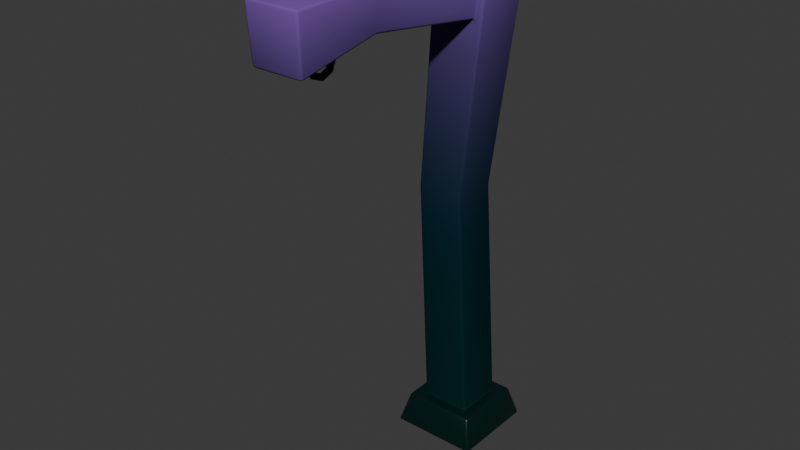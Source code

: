 # Source: Lantern-Post.blend  (saved by Blender 4.0.36; exported with 4.5.12 LTS)
import bpy
from mathutils import Matrix  # noqa: F401  (used for matrix-valued properties, if any)

bpy.ops.wm.read_factory_settings(use_empty=True)
scene = bpy.context.scene
scene.name = 'Scene'

# ---- collections
col_collection = bpy.data.collections.new('Collection'); scene.collection.children.link(col_collection)

# ---- images (referenced by path relative to the original .blend; pixels are not part of the script)
import os
ASSET_DIR = os.environ.get("B2B_ASSET_DIR", "")  # directory of the original .blend (textures are referenced by path, not embedded)
HERE = os.path.dirname(os.path.abspath(__file__))  # packed textures are extracted next to this script under _unpacked/

def load_image(name, relpath, width, height, colorspace="sRGB"):
    """Load a texture the original file referenced (path relative to the .blend, or extracted next to this script)."""
    p = next((c for c in (os.path.join(HERE, relpath), os.path.join(ASSET_DIR, relpath)) if relpath and os.path.exists(c)), "")
    if p:
        img = bpy.data.images.load(p, check_existing=True)
        img.name = name
    else:  # same state as the original file: an image datablock whose file is absent (Cycles renders it pink)
        img = bpy.data.images.new(name, width, height)
        img.source = "FILE"
        img.filepath = "//" + (relpath or name)
    img.colorspace_settings.name = colorspace
    return img
img_lamp_post = load_image('Lamp-Post', 'Lamp-Post.png', 1024, 1024, 'sRGB')

# ---- materials (node trees are filled in below, after node groups)
mat_lamp__post_gradient = bpy.data.materials.new('Lamp- Post-Gradient')
mat_metal = bpy.data.materials.new('Metal')

# ---- material node trees
mat_lamp__post_gradient.use_nodes = True; mat_lamp__post_gradient.node_tree.nodes.clear()
_N = mat_lamp__post_gradient.node_tree.nodes; _L = mat_lamp__post_gradient.node_tree.links
n0 = _N.new('ShaderNodeOutputMaterial'); n0.name = 'Material Output.001'; n0.location = (97, 100)
n1 = _N.new('ShaderNodeBsdfPrincipled'); n1.name = 'Principled BSDF.001'; n1.location = (-193, 100)
n1.inputs[2].default_value = 1.0
n1.inputs[3].default_value = 1.0
n2 = _N.new('ShaderNodeSeparateXYZ'); n2.name = 'Separate XYZ'; n2.location = (-656, 44)
n3 = _N.new('ShaderNodeMapping'); n3.name = 'Mapping'; n3.location = (-848, 29)
n3.inputs[1].default_value = (0.0, 0.0, -0.1)
n4 = _N.new('ShaderNodeTexCoord'); n4.name = 'Texture Coordinate'; n4.location = (-1053, 26)
n5 = _N.new('ShaderNodeValToRGB'); n5.name = 'Color Ramp'; n5.location = (-479, 36)
n5.color_ramp.interpolation = 'B_SPLINE'
while len(n5.color_ramp.elements) > 1: n5.color_ramp.elements.remove(n5.color_ramp.elements[-1])
n5.color_ramp.elements[0].position = 0.1864; n5.color_ramp.elements[0].color = (0.001821, 0.02029, 0.01938, 1.0)
_e = n5.color_ramp.elements.new(0.6682); _e.color = (0.005182, 0.02416, 0.0497, 1.0)
_e = n5.color_ramp.elements.new(1.0); _e.color = (0.3516, 0.15, 0.6653, 1.0)
n6 = _N.new('ShaderNodeTexImage'); n6.name = 'Image Texture'; n6.location = (348, 24)
n6.image = img_lamp_post
_L.new(n1.outputs[0], n0.inputs[0])
_L.new(n5.outputs[0], n1.inputs[0])
_L.new(n2.outputs[2], n5.inputs[0])
_L.new(n3.outputs[0], n2.inputs[0])
_L.new(n4.outputs[0], n3.inputs[0])
n0.is_active_output = True
mat_metal.use_nodes = True; mat_metal.node_tree.nodes.clear()
_N = mat_metal.node_tree.nodes; _L = mat_metal.node_tree.links
n0 = _N.new('ShaderNodeBsdfPrincipled'); n0.name = 'Principled BSDF'; n0.location = (10, 300)
n0.inputs[0].default_value = (0.001821, 0.02029, 0.01938, 1.0)
n0.inputs[1].default_value = 0.3409
n0.inputs[2].default_value = 0.3409
n0.inputs[3].default_value = 1.45
n1 = _N.new('ShaderNodeOutputMaterial'); n1.name = 'Material Output'; n1.location = (300, 300)
n2 = _N.new('ShaderNodeTexImage'); n2.name = 'Image Texture'; n2.location = (327, 111)
n2.image = img_lamp_post
_L.new(n0.outputs[0], n1.inputs[0])
n1.is_active_output = True

# ---- world
world_world = bpy.data.worlds.new('World'); scene.world = world_world
world_world.use_nodes = True; world_world.node_tree.nodes.clear()
_N = world_world.node_tree.nodes; _L = world_world.node_tree.links
n0 = _N.new('ShaderNodeOutputWorld'); n0.name = 'World Output'; n0.location = (300, 300)
n1 = _N.new('ShaderNodeBackground'); n1.name = 'Background'; n1.location = (10, 300)
n1.inputs[0].default_value = (0.05088, 0.05088, 0.05088, 1.0)
_L.new(n1.outputs[0], n0.inputs[0])
n0.is_active_output = True
world_world.color = (0.05088, 0.05088, 0.05088)
world_world.use_sun_shadow = False
world_world.sun_shadow_jitter_overblur = 0.0

# ---- meshes
me_plane = bpy.data.meshes.new('Plane')
me_plane.from_pydata([(-1.0, -1.0, 0.0), (1.0, -1.0, 0.0), (-1.0, 1.0, 0.0), (1.0, 1.0, 0.0), (-0.5552, 0.5552, 0.7183), (-0.5552, -0.5552, 0.7183), (0.5552, -0.5552, 0.7183), (0.5552, 0.5552, 0.7183), (-0.8093, 0.8093, 0.7183), (-0.8093, -0.8093, 0.7183), (0.8093, -0.8093, 0.7183), (0.8093, 0.8093, 0.7183), (-0.6589, 1.043, 11.5), (-0.6589, -0.2486, 11.76), (0.6589, -0.2486, 11.76), (0.6589, 1.043, 11.5), (-0.5146, 0.1174, 6.108), (0.5146, 0.1174, 6.108), (0.5146, -0.9118, 6.108), (-0.5146, -0.9118, 6.108), (-0.6034, 0.6873, 9.427), (0.4506, -0.4852, 9.744), (0.6034, 0.6873, 9.427), (-0.4506, -0.4852, 9.744), (-0.6355, 0.8927, 10.62), (0.4746, -0.3745, 10.69), (0.6355, 0.8927, 10.62), (-0.4746, -0.3745, 10.69), (-0.6355, -0.3563, 10.84), (-0.6034, -0.5034, 9.588), (0.6034, -0.5034, 9.588), (0.6355, -0.3563, 10.84), (-0.4455, -3.339, 11.0), (-0.4229, -3.285, 10.11), (0.4229, -3.285, 10.11), (0.4455, -3.339, 11.0), (-0.6037, -5.366, 11.03), (-0.573, -5.293, 9.829), (0.573, -5.293, 9.829), (0.6037, -5.366, 11.03)], [], [(0, 2, 3, 1), (26, 24, 12, 15), (1, 3, 11, 10), (2, 0, 9, 8), (3, 2, 8, 11), (0, 1, 10, 9), (5, 4, 8, 9), (6, 5, 9, 10), (7, 6, 10, 11), (4, 7, 11, 8), (13, 14, 15, 12), (28, 31, 14, 13), (31, 26, 15, 14), (24, 28, 13, 12), (4, 5, 19, 16), (6, 7, 17, 18), (5, 6, 18, 19), (7, 4, 16, 17), (16, 19, 29, 20), (18, 17, 22, 30), (19, 18, 30, 29), (17, 16, 20, 22), (20, 29, 28, 24), (30, 22, 26, 31), (25, 27, 32, 35), (22, 20, 24, 26), (23, 27, 28, 29), (21, 23, 29, 30), (25, 21, 30, 31), (27, 25, 31, 28), (34, 35, 39, 38), (23, 21, 34, 33), (21, 25, 35, 34), (27, 23, 33, 32), (37, 38, 39, 36), (32, 33, 37, 36), (35, 32, 36, 39), (33, 34, 38, 37)])
me_plane.polygons.foreach_set('use_smooth', [True] * 38)
me_plane.polygons.foreach_set('material_index', [1, 0, 1, 1, 1, 1, 1, 1, 1, 1, 0, 0, 0, 0, 0, 0, 0, 0, 0, 0, 0, 0, 0, 0, 0, 0, 0, 0, 0, 0, 0, 0, 0, 0, 0, 0, 0, 0])
_uv = me_plane.uv_layers.new(name='UVMap')
_uv.uv.foreach_set('vector', [0.9425, 0.6338, 0.7614, 0.6338, 0.7614, 0.4527, 0.9425, 0.4527, 0.5461, 0.07972, 0.431, 0.07972, 0.4289, 0.0, 0.5482, 0.0, 0.8268, 0.6338, 0.8268, 0.815, 0.7614, 0.7979, 0.7614, 0.6512, 0.5482, 0.8154, 0.5482, 0.6343, 0.6136, 0.6517, 0.6136, 0.7983, 0.8912, 0.6338, 0.8912, 0.815, 0.8268, 0.7977, 0.8268, 0.6511, 0.6146, 0.4531, 0.6146, 0.6343, 0.5482, 0.617, 0.5482, 0.4704, 0.8498, 0.9386, 0.9503, 0.9386, 0.9733, 0.9616, 0.8268, 0.9616, 0.8498, 0.838, 0.8498, 0.9386, 0.8268, 0.9616, 0.8268, 0.815, 0.9503, 0.838, 0.8498, 0.838, 0.8268, 0.815, 0.9733, 0.815, 0.9503, 0.9386, 0.9503, 0.838, 0.9733, 0.815, 0.9733, 0.9616, 0.9939, 2.516e-10, 0.9939, 0.1194, 0.8759, 0.1194, 0.8759, 4.948e-10, 0.4267, 0.0837, 0.3116, 0.0837, 0.3095, 0.0, 0.4289, 0.0, 0.2787, 0.08344, 0.1648, 0.09819, 0.1547, 0.01842, 0.2727, 2.723e-08, 0.1447, 0.09819, 0.03084, 0.08344, 0.03681, -6.38e-10, 0.1547, 0.01842, 0.1547, 0.9955, 0.05428, 1.0, 4.597e-09, 0.5138, 0.09312, 0.5096, 0.2552, 1.0, 0.1547, 0.9955, 0.2164, 0.5096, 0.3095, 0.5138, 0.4195, 0.9984, 0.3189, 0.9984, 0.3226, 0.5154, 0.4158, 0.5154, 0.5388, 0.9774, 0.4383, 0.9774, 0.4419, 0.4909, 0.5351, 0.4909, 0.09312, 0.5096, 4.597e-09, 0.5138, 0.02267, 0.1975, 0.1311, 0.2072, 0.3095, 0.5138, 0.2164, 0.5096, 0.1784, 0.2072, 0.2868, 0.1975, 0.4158, 0.5154, 0.3226, 0.5154, 0.3145, 0.1981, 0.4238, 0.1981, 0.5351, 0.4909, 0.4419, 0.4909, 0.4339, 0.1887, 0.5432, 0.1887, 0.1311, 0.2072, 0.02267, 0.1975, 0.03084, 0.08344, 0.1447, 0.09819, 0.2868, 0.1975, 0.1784, 0.2072, 0.1648, 0.09819, 0.2787, 0.08344, 0.6459, 0.4531, 0.5599, 0.4531, 0.5625, 0.1836, 0.6433, 0.1836, 0.5432, 0.1887, 0.4339, 0.1887, 0.431, 0.07972, 0.5461, 0.07972, 0.41, 0.1839, 0.4122, 0.09789, 0.4267, 0.0837, 0.4238, 0.1981, 0.3284, 0.1839, 0.41, 0.1839, 0.4238, 0.1981, 0.3145, 0.1981, 0.3262, 0.09789, 0.3284, 0.1839, 0.3145, 0.1981, 0.3116, 0.0837, 0.4122, 0.09789, 0.3262, 0.09789, 0.3116, 0.0837, 0.4267, 0.0837, 0.8472, 0.19, 0.7667, 0.1837, 0.7669, -1.164e-09, 0.8759, 0.008514, 0.6687, 0.4527, 0.7503, 0.4527, 0.7478, 0.7062, 0.6712, 0.7062, 0.8759, 0.4442, 0.7904, 0.4527, 0.7667, 0.1837, 0.8472, 0.19, 0.7431, 0.4527, 0.6576, 0.4442, 0.6863, 0.19, 0.7667, 0.1837, 0.6563, 0.8182, 0.6563, 0.922, 0.5482, 0.9248, 0.5482, 0.8154, 0.7667, 0.1837, 0.6863, 0.19, 0.6576, 0.008514, 0.7665, -2.125e-08, 0.6433, 0.1836, 0.5625, 0.1836, 0.5482, 0.0, 0.6576, 0.0, 0.6712, 0.7062, 0.7478, 0.7062, 0.7614, 0.8882, 0.6576, 0.8882])
me_plane.materials.append(mat_lamp__post_gradient)
me_plane.materials.append(mat_metal)
me_plane.update()
me_torus_003 = bpy.data.meshes.new('Torus.003')
me_torus_003.from_pydata([(1.25, 8.217, -3.592e-07), (1.177, 8.217, 0.1768), (1.0, 8.217, 0.25), (0.8232, 8.217, 0.1768), (0.75, 8.217, -3.592e-07), (0.8232, 8.217, -0.1768), (1.0, 8.217, -0.25), (1.177, 8.217, -0.1768), (0.8839, 9.101, -3.592e-07), (0.8321, 9.049, 0.1768), (0.7071, 8.924, 0.25), (0.5821, 8.799, 0.1768), (0.5303, 8.747, -3.592e-07), (0.5821, 8.799, -0.1768), (0.7071, 8.924, -0.25), (0.8321, 9.049, -0.1768), (2.002e-06, 9.467, -3.592e-07), (1.996e-06, 9.394, 0.1768), (1.983e-06, 9.217, 0.25), (1.97e-06, 9.04, 0.1768), (1.964e-06, 8.967, -3.592e-07), (1.97e-06, 9.04, -0.1768), (1.983e-06, 9.217, -0.25), (1.996e-06, 9.394, -0.1768), (-0.8839, 9.101, -3.592e-07), (-0.8321, 9.049, 0.1768), (-0.7071, 8.924, 0.25), (-0.5821, 8.799, 0.1768), (-0.5303, 8.747, -3.592e-07), (-0.5821, 8.799, -0.1768), (-0.7071, 8.924, -0.25), (-0.8321, 9.049, -0.1768), (-1.25, 8.217, -3.592e-07), (-1.177, 8.217, 0.1768), (-1.0, 8.217, 0.25), (-0.8232, 8.217, 0.1768), (-0.75, 8.217, -3.592e-07), (-0.8232, 8.217, -0.1768), (-1.0, 8.217, -0.25), (-1.177, 8.217, -0.1768), (-0.8839, 7.333, -3.592e-07), (-0.8321, 7.385, 0.1768), (-0.7071, 7.51, 0.25), (-0.5821, 7.635, 0.1768), (-0.5303, 7.687, -3.592e-07), (-0.5821, 7.635, -0.1768), (-0.7071, 7.51, -0.25), (-0.8321, 7.385, -0.1768), (2.002e-06, 6.967, -3.592e-07), (1.996e-06, 7.04, 0.1768), (1.983e-06, 7.217, 0.25), (1.97e-06, 7.394, 0.1768), (1.964e-06, 7.467, -3.592e-07), (1.97e-06, 7.394, -0.1768), (1.983e-06, 7.217, -0.25), (1.996e-06, 7.04, -0.1768), (0.8839, 7.333, -3.592e-07), (0.8321, 7.385, 0.1768), (0.7071, 7.51, 0.25), (0.5821, 7.635, 0.1768), (0.5303, 7.687, -3.592e-07), (0.5821, 7.635, -0.1768), (0.7071, 7.51, -0.25), (0.8321, 7.385, -0.1768)], [], [(0, 8, 9, 1), (1, 9, 10, 2), (2, 10, 11, 3), (3, 11, 12, 4), (4, 12, 13, 5), (5, 13, 14, 6), (6, 14, 15, 7), (7, 15, 8, 0), (8, 16, 17, 9), (9, 17, 18, 10), (10, 18, 19, 11), (11, 19, 20, 12), (12, 20, 21, 13), (13, 21, 22, 14), (14, 22, 23, 15), (15, 23, 16, 8), (16, 24, 25, 17), (17, 25, 26, 18), (18, 26, 27, 19), (19, 27, 28, 20), (20, 28, 29, 21), (21, 29, 30, 22), (22, 30, 31, 23), (23, 31, 24, 16), (24, 32, 33, 25), (25, 33, 34, 26), (26, 34, 35, 27), (27, 35, 36, 28), (28, 36, 37, 29), (29, 37, 38, 30), (30, 38, 39, 31), (31, 39, 32, 24), (32, 40, 41, 33), (33, 41, 42, 34), (34, 42, 43, 35), (35, 43, 44, 36), (36, 44, 45, 37), (37, 45, 46, 38), (38, 46, 47, 39), (39, 47, 40, 32), (40, 48, 49, 41), (41, 49, 50, 42), (42, 50, 51, 43), (43, 51, 52, 44), (44, 52, 53, 45), (45, 53, 54, 46), (46, 54, 55, 47), (47, 55, 48, 40), (48, 56, 57, 49), (49, 57, 58, 50), (50, 58, 59, 51), (51, 59, 60, 52), (52, 60, 61, 53), (53, 61, 62, 54), (54, 62, 63, 55), (55, 63, 56, 48), (56, 0, 1, 57), (57, 1, 2, 58), (58, 2, 3, 59), (59, 3, 4, 60), (60, 4, 5, 61), (61, 5, 6, 62), (62, 6, 7, 63), (63, 7, 0, 56)])
me_torus_003.polygons.foreach_set('use_smooth', [True] * 64)
_uv = me_torus_003.uv_layers.new(name='UVMap')
_uv.uv.foreach_set('vector', [0.935, 0.3976, 0.9196, 0.2933, 0.9354, 0.2941, 0.95, 0.3923, 0.4714, 0.4679, 0.4034, 0.5319, 0.3982, 0.5121, 0.456, 0.4577, 0.456, 0.4577, 0.3982, 0.5121, 0.389, 0.4961, 0.4365, 0.4513, 0.198, 0.8572, 0.1983, 0.7877, 0.2192, 0.7909, 0.2189, 0.8542, 0.2189, 0.8542, 0.2192, 0.7909, 0.2347, 0.7879, 0.2344, 0.8573, 0.08008, 0.584, 0.03388, 0.6331, 0.0142, 0.6256, 0.07033, 0.566, 0.07033, 0.566, 0.0142, 0.6256, -2.702e-08, 0.6182, 0.06605, 0.548, 0.9139, 0.3976, 0.8994, 0.2994, 0.9196, 0.2933, 0.935, 0.3976, 0.4016, 0.5439, 0.2994, 0.5376, 0.3072, 0.526, 0.4034, 0.5319, 0.4034, 0.5319, 0.3072, 0.526, 0.3164, 0.5071, 0.3982, 0.5121, 0.3982, 0.5121, 0.3164, 0.5071, 0.3216, 0.492, 0.389, 0.4961, 0.1418, 0.9554, 0.1243, 0.9063, 0.1452, 0.9032, 0.1612, 0.948, 0.04751, 0.6362, 0.04751, 0.6995, 0.03388, 0.7026, 0.03388, 0.6331, 0.03388, 0.6331, 0.03388, 0.7026, 0.0142, 0.71, 0.0142, 0.6256, 0.0142, 0.6256, 0.0142, 0.71, -3.136e-08, 0.7175, -2.702e-08, 0.6182, 0.5945, 0.5405, 0.6196, 0.4703, 0.6404, 0.4734, 0.6138, 0.548, 0.6404, 0.4734, 0.6404, 0.3679, 0.656, 0.371, 0.656, 0.4703, 0.3072, 0.526, 0.2391, 0.4537, 0.2586, 0.4457, 0.3164, 0.5071, 0.3164, 0.5071, 0.2586, 0.4457, 0.274, 0.4414, 0.3216, 0.492, 0.1243, 0.9063, 0.1243, 0.8368, 0.1452, 0.8399, 0.1452, 0.9032, 0.1452, 0.9032, 0.1452, 0.8399, 0.1607, 0.8368, 0.1607, 0.9063, 0.03388, 0.7026, 0.08008, 0.7517, 0.07033, 0.7697, 0.0142, 0.71, 0.0142, 0.71, 0.07033, 0.7697, 0.06605, 0.7877, -3.136e-08, 0.7175, 0.6196, 0.4703, 0.6196, 0.371, 0.6404, 0.3679, 0.6404, 0.4734, 0.02019, 0.7877, 0.03564, 0.8654, 0.01454, 0.8654, 2.952e-08, 0.7923, 0.2391, 0.4537, 0.2391, 0.3573, 0.2586, 0.3637, 0.2586, 0.4457, 0.2586, 0.4457, 0.2586, 0.3637, 0.274, 0.3739, 0.274, 0.4414, 0.1243, 0.8368, 0.1418, 0.7877, 0.1612, 0.7952, 0.1452, 0.8399, 0.05056, 0.948, 0.06655, 0.9032, 0.08742, 0.9063, 0.06986, 0.9554, 0.08008, 0.7517, 0.1454, 0.7517, 0.1497, 0.7697, 0.07033, 0.7697, 0.07033, 0.7697, 0.1497, 0.7697, 0.1595, 0.7877, 0.06605, 0.7877, 0.6196, 0.371, 0.5945, 0.3008, 0.6138, 0.2933, 0.6404, 0.3679, 0.03564, 0.8654, 0.02019, 0.9697, 1.93e-08, 0.9636, 0.01454, 0.8654, 0.2391, 0.3573, 0.3072, 0.2933, 0.3164, 0.3093, 0.2586, 0.3637, 0.2586, 0.3637, 0.3164, 0.3093, 0.3216, 0.3291, 0.274, 0.3739, 0.05101, 0.9063, 0.05101, 0.8368, 0.06655, 0.8399, 0.06655, 0.9032, 0.06655, 0.9032, 0.06655, 0.8399, 0.08742, 0.8368, 0.08742, 0.9063, 0.1454, 0.7517, 0.1916, 0.7026, 0.2058, 0.71, 0.1497, 0.7697, 0.1497, 0.7697, 0.2058, 0.71, 0.2255, 0.7175, 0.1595, 0.7877, 0.05056, 0.8707, 0.03601, 0.969, 0.02019, 0.9697, 0.03564, 0.8654, 0.571, 1.447e-08, 0.5977, 0.07459, 0.5768, 0.07768, 0.5517, 0.007459, 0.3072, 0.2933, 0.4034, 0.2992, 0.3982, 0.3144, 0.3164, 0.3093, 0.3164, 0.3093, 0.3982, 0.3144, 0.389, 0.3333, 0.3216, 0.3291, 0.3216, 0.3291, 0.389, 0.3333, 0.3811, 0.3449, 0.3198, 0.3411, 0.06655, 0.8399, 0.05056, 0.7952, 0.06986, 0.7877, 0.08742, 0.8368, 0.1916, 0.7026, 0.1916, 0.6331, 0.2058, 0.6256, 0.2058, 0.71, 0.2058, 0.71, 0.2058, 0.6256, 0.2255, 0.6182, 0.2255, 0.7175, 0.2255, 0.7175, 0.2255, 0.6182, 0.2391, 0.6151, 0.2391, 0.7206, 0.5977, 0.07459, 0.5977, 0.1801, 0.5768, 0.177, 0.5768, 0.07768, 0.4034, 0.2992, 0.4714, 0.3715, 0.456, 0.3758, 0.3982, 0.3144, 0.3982, 0.3144, 0.456, 0.3758, 0.4365, 0.3839, 0.389, 0.3333, 0.9415, 0.6665, 0.9418, 0.597, 0.9573, 0.6002, 0.9571, 0.6634, 0.9571, 0.6634, 0.9573, 0.6002, 0.9782, 0.5972, 0.9779, 0.6666, 0.1916, 0.6331, 0.1454, 0.584, 0.1497, 0.566, 0.2058, 0.6256, 0.2058, 0.6256, 0.1497, 0.566, 0.1595, 0.548, 0.2255, 0.6182, 0.6132, 0.07768, 0.6132, 0.177, 0.5977, 0.1801, 0.5977, 0.07459, 0.5977, 0.1801, 0.571, 0.2547, 0.5517, 0.2472, 0.5768, 0.177, 0.4714, 0.3715, 0.4714, 0.4679, 0.456, 0.4577, 0.456, 0.3758, 0.456, 0.3758, 0.456, 0.4577, 0.4365, 0.4513, 0.4365, 0.3839, 0.2154, 0.9064, 0.198, 0.8572, 0.2189, 0.8542, 0.2347, 0.899, 0.9573, 0.6002, 0.9415, 0.5553, 0.9609, 0.548, 0.9782, 0.5972, 0.1454, 0.584, 0.08008, 0.584, 0.07033, 0.566, 0.1497, 0.566, 0.1497, 0.566, 0.07033, 0.566, 0.06605, 0.548, 0.1595, 0.548, 0.8994, 0.4708, 0.9139, 0.3976, 0.935, 0.3976, 0.9196, 0.4753])
me_torus_003.materials.append(mat_metal)
me_torus_003.update()

# ---- objects
ob_post = bpy.data.objects.new('Post', me_plane)
ob_torus_001 = bpy.data.objects.new('Torus.001', me_torus_003)

# ---- transforms, parenting, visibility, modifiers, constraints
ob_post.location = (0.0, 0.0, 0.0)
ob_post.scale = (0.1033, 0.1033, 0.1033)
_m = ob_post.modifiers.new('Bevel', 'BEVEL')
_m.width = 0.05
_m.width_pct = 0.05
_m.segments = 2
ob_torus_001.location = (2.836e-15, -0.4387, 0.77)
ob_torus_001.rotation_euler = (1.571, -0.0, 1.571)
ob_torus_001.scale = (0.0294, 0.0294, 0.0294)

# ---- collection membership
col_collection.objects.link(ob_post)
col_collection.objects.link(ob_torus_001)

# ---- scene / render settings (as saved in the file)
scene.frame_start = 1; scene.frame_end = 250; scene.frame_set(1)
scene.render.engine = 'CYCLES'
scene.cycles.samples = 300
scene.cycles.sampling_pattern = 'TABULATED_SOBOL'
scene.cycles.bake_type = 'DIFFUSE'
bpy.context.view_layer.update()

# ---- added for rendering (the .blend has no active camera and no usable light): camera, sun
cam_auto = bpy.data.cameras.new('AutoCamera')
cam_auto.lens = 50.0
cam_auto.sensor_width = 36.0
cam_auto.clip_end = 1000.0
ob_auto_camera = bpy.data.objects.new('AutoCamera', cam_auto)
scene.collection.objects.link(ob_auto_camera)
ob_auto_camera.location = (1.29195, -1.77381, 1.64018)
ob_auto_camera.rotation_euler = (1.09748, -7.21219e-08, 0.694738)
scene.camera = ob_auto_camera
light_auto_sun = bpy.data.lights.new('AutoSun', 'SUN')
light_auto_sun.energy = 3.0
light_auto_sun.angle = 0.0523599
ob_auto_sun = bpy.data.objects.new('AutoSun', light_auto_sun)
scene.collection.objects.link(ob_auto_sun)
ob_auto_sun.rotation_euler = (0.872665, 0.174533, 0.523599)
bpy.context.view_layer.update()
